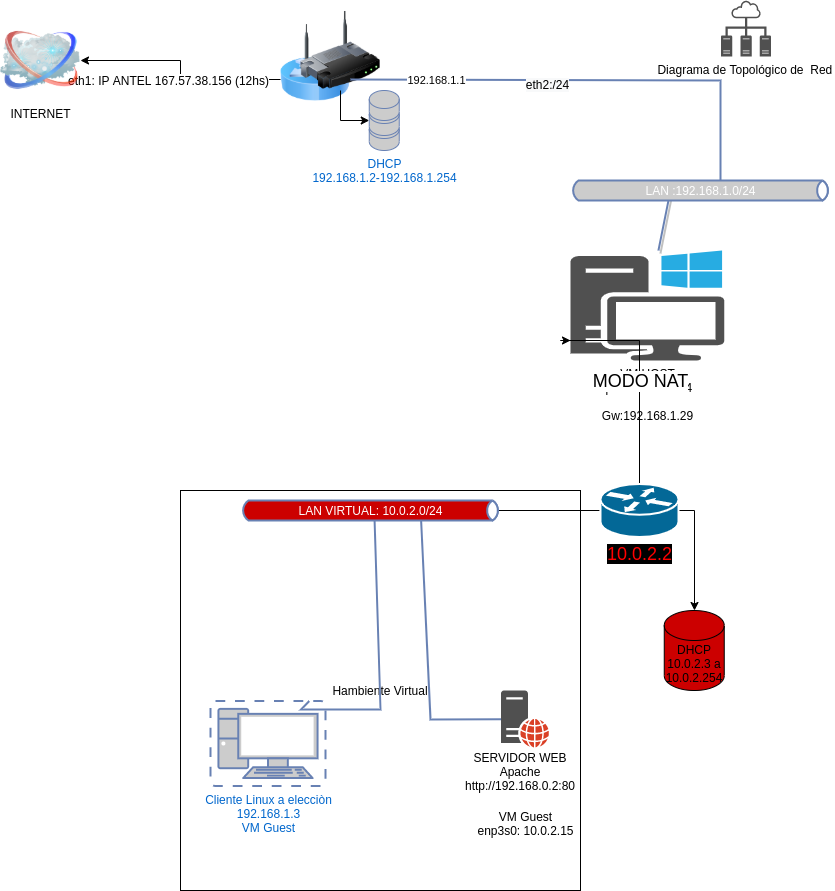

The diagram above was exported from draw.io. Its source (the exported page's mxGraphModel, read from the mxfile embedded in the PNG):
<mxGraphModel dx="1217" dy="444" grid="1" gridSize="10" guides="1" tooltips="1" connect="1" arrows="1" fold="1" page="1" pageScale="1" pageWidth="850" pageHeight="1100" math="0" shadow="0">
  <root>
    <mxCell id="xkoVRZl3NVi4p6HeuZWp-0" />
    <mxCell id="xkoVRZl3NVi4p6HeuZWp-1" parent="xkoVRZl3NVi4p6HeuZWp-0" />
    <mxCell id="xkoVRZl3NVi4p6HeuZWp-2" value="Hambiente Virtual" style="whiteSpace=wrap;html=1;aspect=fixed;" parent="xkoVRZl3NVi4p6HeuZWp-1" vertex="1">
      <mxGeometry x="190" y="490" width="400" height="400" as="geometry" />
    </mxCell>
    <mxCell id="xkoVRZl3NVi4p6HeuZWp-3" style="edgeStyle=orthogonalEdgeStyle;rounded=0;orthogonalLoop=1;jettySize=auto;html=1;" parent="xkoVRZl3NVi4p6HeuZWp-1" source="xkoVRZl3NVi4p6HeuZWp-5" target="xkoVRZl3NVi4p6HeuZWp-6" edge="1">
      <mxGeometry relative="1" as="geometry" />
    </mxCell>
    <mxCell id="xkoVRZl3NVi4p6HeuZWp-4" value="eth1: IP ANTEL 167.57.38.156 (12hs)" style="text;html=1;resizable=0;points=[];align=center;verticalAlign=middle;labelBackgroundColor=#ffffff;" parent="xkoVRZl3NVi4p6HeuZWp-3" vertex="1" connectable="0">
      <mxGeometry x="-0.8092" relative="1" as="geometry">
        <mxPoint x="-92" as="offset" />
      </mxGeometry>
    </mxCell>
    <mxCell id="xkoVRZl3NVi4p6HeuZWp-5" value="" style="image;html=1;labelBackgroundColor=#ffffff;image=img/lib/clip_art/networking/Router_Icon_128x128.png" parent="xkoVRZl3NVi4p6HeuZWp-1" vertex="1">
      <mxGeometry x="290" y="44" width="70" height="70" as="geometry" />
    </mxCell>
    <mxCell id="xkoVRZl3NVi4p6HeuZWp-6" value="INTERNET" style="image;html=1;labelBackgroundColor=#ffffff;image=img/lib/clip_art/networking/Cloud_128x128.png" parent="xkoVRZl3NVi4p6HeuZWp-1" vertex="1">
      <mxGeometry x="10" y="20" width="80" height="80" as="geometry" />
    </mxCell>
    <mxCell id="xkoVRZl3NVi4p6HeuZWp-7" value="" style="strokeColor=#6881B3;edgeStyle=none;rounded=0;endArrow=none;html=1;strokeWidth=2;shadow=1;" parent="xkoVRZl3NVi4p6HeuZWp-1" source="xkoVRZl3NVi4p6HeuZWp-22" target="xkoVRZl3NVi4p6HeuZWp-8" edge="1">
      <mxGeometry relative="1" as="geometry">
        <mxPoint x="681.5669291338584" y="290" as="sourcePoint" />
        <mxPoint x="370" y="289" as="targetPoint" />
        <Array as="points">
          <mxPoint x="682" y="180" />
        </Array>
      </mxGeometry>
    </mxCell>
    <mxCell id="xkoVRZl3NVi4p6HeuZWp-8" value="&lt;span&gt;LAN :192.168.1.0/24&lt;/span&gt;" style="html=1;fillColor=#CCCCCC;strokeColor=#6881B3;gradientColor=none;gradientDirection=north;strokeWidth=2;shape=mxgraph.networks.bus;gradientColor=none;gradientDirection=north;fontColor=#ffffff;perimeter=backbonePerimeter;backboneSize=20;" parent="xkoVRZl3NVi4p6HeuZWp-1" vertex="1">
      <mxGeometry x="580" y="180" width="260" height="20" as="geometry" />
    </mxCell>
    <mxCell id="xkoVRZl3NVi4p6HeuZWp-9" value="" style="strokeColor=#6881B3;edgeStyle=none;rounded=0;endArrow=none;html=1;strokeWidth=2;entryX=0.694;entryY=0.876;entryDx=0;entryDy=0;entryPerimeter=0;" parent="xkoVRZl3NVi4p6HeuZWp-1" source="xkoVRZl3NVi4p6HeuZWp-19" target="rHm_gbAIdQrw6WCAEzNM-0" edge="1">
      <mxGeometry relative="1" as="geometry">
        <mxPoint x="150" y="250" as="sourcePoint" />
        <mxPoint x="380" y="289" as="targetPoint" />
        <Array as="points">
          <mxPoint x="440" y="719" />
        </Array>
      </mxGeometry>
    </mxCell>
    <mxCell id="xkoVRZl3NVi4p6HeuZWp-10" style="edgeStyle=orthogonalEdgeStyle;rounded=0;orthogonalLoop=1;jettySize=auto;html=1;" parent="xkoVRZl3NVi4p6HeuZWp-1" source="xkoVRZl3NVi4p6HeuZWp-11" target="xkoVRZl3NVi4p6HeuZWp-23" edge="1">
      <mxGeometry relative="1" as="geometry">
        <Array as="points">
          <mxPoint x="350" y="120" />
        </Array>
      </mxGeometry>
    </mxCell>
    <mxCell id="xkoVRZl3NVi4p6HeuZWp-11" value="" style="image;html=1;labelBackgroundColor=#ffffff;image=img/lib/clip_art/networking/Wireless_Router_128x128.png" parent="xkoVRZl3NVi4p6HeuZWp-1" vertex="1">
      <mxGeometry x="310" y="10" width="80" height="80" as="geometry" />
    </mxCell>
    <mxCell id="xkoVRZl3NVi4p6HeuZWp-12" value="Diagrama de Topológico de&amp;nbsp; Red&amp;nbsp;" style="pointerEvents=1;shadow=0;dashed=0;html=1;strokeColor=none;fillColor=#505050;labelPosition=center;verticalLabelPosition=bottom;verticalAlign=top;outlineConnect=0;align=center;shape=mxgraph.office.concepts.technical_diagram;" parent="xkoVRZl3NVi4p6HeuZWp-1" vertex="1">
      <mxGeometry x="730.5" width="50" height="56" as="geometry" />
    </mxCell>
    <mxCell id="xkoVRZl3NVi4p6HeuZWp-13" value="" style="strokeColor=#6881B3;edgeStyle=none;rounded=0;endArrow=none;html=1;strokeWidth=2;entryX=0.515;entryY=0.876;entryDx=0;entryDy=0;entryPerimeter=0;" parent="xkoVRZl3NVi4p6HeuZWp-1" source="xkoVRZl3NVi4p6HeuZWp-24" target="rHm_gbAIdQrw6WCAEzNM-0" edge="1">
      <mxGeometry relative="1" as="geometry">
        <mxPoint x="310.695652173913" y="697.75" as="sourcePoint" />
        <mxPoint x="349.96000000000004" y="518" as="targetPoint" />
        <Array as="points">
          <mxPoint x="310.5" y="709" />
          <mxPoint x="390" y="709" />
        </Array>
      </mxGeometry>
    </mxCell>
    <mxCell id="xkoVRZl3NVi4p6HeuZWp-14" value="" style="strokeColor=#6881B3;edgeStyle=none;rounded=0;endArrow=none;html=1;strokeWidth=2;entryX=1;entryY=0.5;entryDx=0;entryDy=0;" parent="xkoVRZl3NVi4p6HeuZWp-1" source="xkoVRZl3NVi4p6HeuZWp-8" target="xkoVRZl3NVi4p6HeuZWp-5" edge="1">
      <mxGeometry relative="1" as="geometry">
        <mxPoint x="540" y="150" as="sourcePoint" />
        <mxPoint x="440" y="80" as="targetPoint" />
        <Array as="points">
          <mxPoint x="730" y="80" />
        </Array>
      </mxGeometry>
    </mxCell>
    <mxCell id="xkoVRZl3NVi4p6HeuZWp-15" value="&lt;span style=&quot;white-space: normal ; background-color: rgb(248 , 249 , 250)&quot;&gt;eth2:/24&lt;/span&gt;" style="text;html=1;resizable=0;points=[];align=center;verticalAlign=middle;labelBackgroundColor=#ffffff;" parent="xkoVRZl3NVi4p6HeuZWp-14" vertex="1" connectable="0">
      <mxGeometry x="0.1628" y="4" relative="1" as="geometry">
        <mxPoint as="offset" />
      </mxGeometry>
    </mxCell>
    <mxCell id="xkoVRZl3NVi4p6HeuZWp-16" value="192.168.1.1" style="edgeLabel;html=1;align=center;verticalAlign=middle;resizable=0;points=[];" parent="xkoVRZl3NVi4p6HeuZWp-14" vertex="1" connectable="0">
      <mxGeometry x="0.6385" relative="1" as="geometry">
        <mxPoint as="offset" />
      </mxGeometry>
    </mxCell>
    <mxCell id="xkoVRZl3NVi4p6HeuZWp-17" value="" style="group" parent="xkoVRZl3NVi4p6HeuZWp-1" vertex="1" connectable="0">
      <mxGeometry x="480" y="690" width="100" height="95.5" as="geometry" />
    </mxCell>
    <mxCell id="xkoVRZl3NVi4p6HeuZWp-18" value="&lt;br&gt;SERVIDOR WEB Apache http://192.168.0.2:80" style="text;html=1;strokeColor=none;fillColor=none;align=center;verticalAlign=middle;whiteSpace=wrap;rounded=0;" parent="xkoVRZl3NVi4p6HeuZWp-17" vertex="1">
      <mxGeometry y="51.5" width="100" height="44" as="geometry" />
    </mxCell>
    <mxCell id="xkoVRZl3NVi4p6HeuZWp-19" value="&lt;br&gt;&lt;br&gt;&lt;br&gt;&lt;br&gt;VM Guest&lt;br&gt;enp3s0: 10.0.2.15" style="pointerEvents=1;shadow=0;dashed=0;html=1;strokeColor=none;fillColor=#505050;labelPosition=center;verticalLabelPosition=bottom;verticalAlign=top;outlineConnect=0;align=center;shape=mxgraph.office.servers.web_server_orange;" parent="xkoVRZl3NVi4p6HeuZWp-17" vertex="1">
      <mxGeometry x="30.5" width="48" height="57" as="geometry" />
    </mxCell>
    <mxCell id="xkoVRZl3NVi4p6HeuZWp-22" value="VM HOST&lt;br&gt;ip:192.168.42.94&lt;br&gt;&lt;br&gt;Gw:192.168.1.29" style="pointerEvents=1;shadow=0;dashed=0;html=1;strokeColor=none;fillColor=#505050;labelPosition=center;verticalLabelPosition=bottom;verticalAlign=top;outlineConnect=0;align=center;shape=mxgraph.office.devices.workstation_pc;" parent="xkoVRZl3NVi4p6HeuZWp-1" vertex="1">
      <mxGeometry x="580" y="250" width="153.75" height="110" as="geometry" />
    </mxCell>
    <mxCell id="xkoVRZl3NVi4p6HeuZWp-23" value="DHCP&lt;br&gt;192.168.1.2-192.168.1.254" style="fontColor=#0066CC;verticalAlign=top;verticalLabelPosition=bottom;labelPosition=center;align=center;html=1;outlineConnect=0;fillColor=#CCCCCC;strokeColor=#6881B3;gradientColor=none;gradientDirection=north;strokeWidth=2;shape=mxgraph.networks.storage;" parent="xkoVRZl3NVi4p6HeuZWp-1" vertex="1">
      <mxGeometry x="378.75" y="90" width="30" height="60" as="geometry" />
    </mxCell>
    <mxCell id="xkoVRZl3NVi4p6HeuZWp-24" value="Cliente Linux a elecciòn&lt;br&gt;192.168.1.3&lt;br&gt;VM Guest" style="fontColor=#0066CC;verticalAlign=top;verticalLabelPosition=bottom;labelPosition=center;align=center;html=1;outlineConnect=0;fillColor=#CCCCCC;strokeColor=#6881B3;gradientColor=none;gradientDirection=north;strokeWidth=2;shape=mxgraph.networks.virtual_pc;" parent="xkoVRZl3NVi4p6HeuZWp-1" vertex="1">
      <mxGeometry x="220" y="700.5" width="115" height="85" as="geometry" />
    </mxCell>
    <mxCell id="rHm_gbAIdQrw6WCAEzNM-1" style="edgeStyle=orthogonalEdgeStyle;rounded=0;orthogonalLoop=1;jettySize=auto;html=1;entryX=0.942;entryY=0.876;entryDx=0;entryDy=0;entryPerimeter=0;" parent="xkoVRZl3NVi4p6HeuZWp-1" source="xkoVRZl3NVi4p6HeuZWp-27" target="rHm_gbAIdQrw6WCAEzNM-0" edge="1">
      <mxGeometry relative="1" as="geometry">
        <Array as="points">
          <mxPoint x="609" y="510" />
          <mxPoint x="495" y="510" />
        </Array>
      </mxGeometry>
    </mxCell>
    <mxCell id="rHm_gbAIdQrw6WCAEzNM-2" style="edgeStyle=orthogonalEdgeStyle;rounded=0;orthogonalLoop=1;jettySize=auto;html=1;" parent="xkoVRZl3NVi4p6HeuZWp-1" source="xkoVRZl3NVi4p6HeuZWp-27" target="xkoVRZl3NVi4p6HeuZWp-22" edge="1">
      <mxGeometry relative="1" as="geometry">
        <Array as="points">
          <mxPoint x="570" y="340" />
          <mxPoint x="570" y="340" />
        </Array>
      </mxGeometry>
    </mxCell>
    <mxCell id="rHm_gbAIdQrw6WCAEzNM-3" value="&lt;font style=&quot;font-size: 18px&quot;&gt;MODO NAT&lt;/font&gt;" style="edgeLabel;html=1;align=center;verticalAlign=middle;resizable=0;points=[];" parent="rHm_gbAIdQrw6WCAEzNM-2" vertex="1" connectable="0">
      <mxGeometry x="-0.1175" relative="1" as="geometry">
        <mxPoint as="offset" />
      </mxGeometry>
    </mxCell>
    <mxCell id="rHm_gbAIdQrw6WCAEzNM-5" style="edgeStyle=orthogonalEdgeStyle;rounded=0;orthogonalLoop=1;jettySize=auto;html=1;" parent="xkoVRZl3NVi4p6HeuZWp-1" source="xkoVRZl3NVi4p6HeuZWp-27" target="rHm_gbAIdQrw6WCAEzNM-4" edge="1">
      <mxGeometry relative="1" as="geometry">
        <Array as="points">
          <mxPoint x="704" y="510" />
        </Array>
      </mxGeometry>
    </mxCell>
    <mxCell id="xkoVRZl3NVi4p6HeuZWp-27" value="&lt;font style=&quot;font-size: 18px ; background-color: rgb(0 , 0 , 0)&quot; color=&quot;#ff0000&quot;&gt;10.0.2.2&lt;/font&gt;" style="shape=mxgraph.cisco.routers.router;html=1;pointerEvents=1;dashed=0;fillColor=#036897;strokeColor=#ffffff;strokeWidth=2;verticalLabelPosition=bottom;verticalAlign=top;align=center;outlineConnect=0;" parent="xkoVRZl3NVi4p6HeuZWp-1" vertex="1">
      <mxGeometry x="610" y="483.5" width="78" height="53" as="geometry" />
    </mxCell>
    <mxCell id="rHm_gbAIdQrw6WCAEzNM-0" value="&lt;span&gt;LAN VIRTUAL: 10.0.2.0/24&lt;/span&gt;" style="html=1;fillColor=#CC0000;strokeColor=#6881B3;gradientColor=none;gradientDirection=north;strokeWidth=2;shape=mxgraph.networks.bus;gradientColor=none;gradientDirection=north;fontColor=#ffffff;perimeter=backbonePerimeter;backboneSize=20;" parent="xkoVRZl3NVi4p6HeuZWp-1" vertex="1">
      <mxGeometry x="250" y="500" width="260" height="20" as="geometry" />
    </mxCell>
    <mxCell id="rHm_gbAIdQrw6WCAEzNM-4" value="DHCP&lt;br&gt;10.0.2.3 a 10.0.2.254" style="shape=cylinder3;whiteSpace=wrap;html=1;boundedLbl=1;backgroundOutline=1;size=15;fillColor=#CC0000;" parent="xkoVRZl3NVi4p6HeuZWp-1" vertex="1">
      <mxGeometry x="673.75" y="610" width="60" height="80" as="geometry" />
    </mxCell>
  </root>
</mxGraphModel>